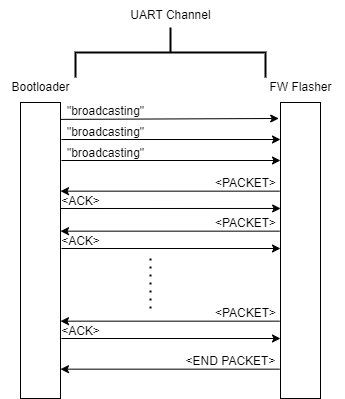

The diagram above was exported from draw.io. Its source (the exported page's mxGraphModel, read from the mxfile embedded in the PNG):
<mxGraphModel dx="2440" dy="1418" grid="1" gridSize="10" guides="1" tooltips="1" connect="1" arrows="1" fold="1" page="1" pageScale="1" pageWidth="360" pageHeight="410" math="0" shadow="0">
  <root>
    <mxCell id="0" />
    <mxCell id="1" parent="0" />
    <mxCell id="mtk_eLDqmJdXc8Jflo41-1" value="" style="rounded=0;whiteSpace=wrap;html=1;" vertex="1" parent="1">
      <mxGeometry x="30" y="104" width="40" height="296" as="geometry" />
    </mxCell>
    <mxCell id="mtk_eLDqmJdXc8Jflo41-2" value="" style="rounded=0;whiteSpace=wrap;html=1;" vertex="1" parent="1">
      <mxGeometry x="290" y="104" width="40" height="296" as="geometry" />
    </mxCell>
    <mxCell id="mtk_eLDqmJdXc8Jflo41-3" value="Bootloader" style="text;html=1;align=center;verticalAlign=middle;resizable=0;points=[];autosize=1;strokeColor=none;fillColor=none;" vertex="1" parent="1">
      <mxGeometry x="10" y="74" width="80" height="30" as="geometry" />
    </mxCell>
    <mxCell id="mtk_eLDqmJdXc8Jflo41-4" value="FW Flasher" style="text;html=1;align=center;verticalAlign=middle;resizable=0;points=[];autosize=1;strokeColor=none;fillColor=none;" vertex="1" parent="1">
      <mxGeometry x="265" y="74" width="90" height="30" as="geometry" />
    </mxCell>
    <mxCell id="mtk_eLDqmJdXc8Jflo41-5" value="" style="strokeWidth=2;html=1;shape=mxgraph.flowchart.annotation_2;align=left;labelPosition=right;pointerEvents=1;rotation=90;" vertex="1" parent="1">
      <mxGeometry x="155" y="-41" width="50" height="190" as="geometry" />
    </mxCell>
    <mxCell id="mtk_eLDqmJdXc8Jflo41-6" value="UART Channel" style="text;html=1;align=center;verticalAlign=middle;resizable=0;points=[];autosize=1;strokeColor=none;fillColor=none;" vertex="1" parent="1">
      <mxGeometry x="130" y="2" width="100" height="30" as="geometry" />
    </mxCell>
    <mxCell id="mtk_eLDqmJdXc8Jflo41-7" value="" style="endArrow=classic;html=1;rounded=0;exitX=0.052;exitY=0.063;exitDx=0;exitDy=0;exitPerimeter=0;entryX=-0.044;entryY=0.054;entryDx=0;entryDy=0;entryPerimeter=0;" edge="1" parent="1" source="mtk_eLDqmJdXc8Jflo41-10" target="mtk_eLDqmJdXc8Jflo41-2">
      <mxGeometry width="50" height="50" relative="1" as="geometry">
        <mxPoint x="90" y="170" as="sourcePoint" />
        <mxPoint x="140" y="120" as="targetPoint" />
      </mxGeometry>
    </mxCell>
    <mxCell id="mtk_eLDqmJdXc8Jflo41-8" value="&quot;broadcasting&quot;" style="text;html=1;align=center;verticalAlign=middle;resizable=0;points=[];autosize=1;strokeColor=none;fillColor=none;" vertex="1" parent="1">
      <mxGeometry x="65" y="98" width="100" height="30" as="geometry" />
    </mxCell>
    <mxCell id="mtk_eLDqmJdXc8Jflo41-9" value="" style="endArrow=classic;html=1;rounded=0;exitX=1.022;exitY=0.02;exitDx=0;exitDy=0;exitPerimeter=0;entryX=0;entryY=0.021;entryDx=0;entryDy=0;entryPerimeter=0;" edge="1" parent="1">
      <mxGeometry width="50" height="50" relative="1" as="geometry">
        <mxPoint x="71" y="141" as="sourcePoint" />
        <mxPoint x="290" y="141" as="targetPoint" />
      </mxGeometry>
    </mxCell>
    <mxCell id="mtk_eLDqmJdXc8Jflo41-10" value="&quot;broadcasting&quot;" style="text;html=1;align=center;verticalAlign=middle;resizable=0;points=[];autosize=1;strokeColor=none;fillColor=none;" vertex="1" parent="1">
      <mxGeometry x="65" y="119" width="100" height="30" as="geometry" />
    </mxCell>
    <mxCell id="mtk_eLDqmJdXc8Jflo41-11" value="" style="endArrow=classic;html=1;rounded=0;exitX=1.022;exitY=0.02;exitDx=0;exitDy=0;exitPerimeter=0;entryX=0;entryY=0.021;entryDx=0;entryDy=0;entryPerimeter=0;" edge="1" parent="1">
      <mxGeometry width="50" height="50" relative="1" as="geometry">
        <mxPoint x="71" y="162" as="sourcePoint" />
        <mxPoint x="290" y="162" as="targetPoint" />
      </mxGeometry>
    </mxCell>
    <mxCell id="mtk_eLDqmJdXc8Jflo41-12" value="&quot;broadcasting&quot;" style="text;html=1;align=center;verticalAlign=middle;resizable=0;points=[];autosize=1;strokeColor=none;fillColor=none;" vertex="1" parent="1">
      <mxGeometry x="65" y="140" width="100" height="30" as="geometry" />
    </mxCell>
    <mxCell id="mtk_eLDqmJdXc8Jflo41-13" value="" style="endArrow=classic;html=1;rounded=0;exitX=-0.018;exitY=0.097;exitDx=0;exitDy=0;exitPerimeter=0;entryX=1;entryY=0.097;entryDx=0;entryDy=0;entryPerimeter=0;" edge="1" parent="1">
      <mxGeometry width="50" height="50" relative="1" as="geometry">
        <mxPoint x="289.28" y="192.66000000000008" as="sourcePoint" />
        <mxPoint x="70" y="192.66000000000008" as="targetPoint" />
      </mxGeometry>
    </mxCell>
    <mxCell id="mtk_eLDqmJdXc8Jflo41-14" value="&amp;lt;PACKET&amp;gt;" style="text;html=1;align=center;verticalAlign=middle;resizable=0;points=[];autosize=1;strokeColor=none;fillColor=none;" vertex="1" parent="1">
      <mxGeometry x="215" y="170" width="80" height="30" as="geometry" />
    </mxCell>
    <mxCell id="mtk_eLDqmJdXc8Jflo41-15" value="" style="endArrow=classic;html=1;rounded=0;entryX=0.003;entryY=0.358;entryDx=0;entryDy=0;entryPerimeter=0;" edge="1" parent="1" target="mtk_eLDqmJdXc8Jflo41-2">
      <mxGeometry width="50" height="50" relative="1" as="geometry">
        <mxPoint x="70" y="210" as="sourcePoint" />
        <mxPoint x="150" y="210" as="targetPoint" />
      </mxGeometry>
    </mxCell>
    <mxCell id="mtk_eLDqmJdXc8Jflo41-16" value="&amp;lt;ACK&amp;gt;" style="text;html=1;align=center;verticalAlign=middle;resizable=0;points=[];autosize=1;strokeColor=none;fillColor=none;" vertex="1" parent="1">
      <mxGeometry x="60" y="188" width="60" height="30" as="geometry" />
    </mxCell>
    <mxCell id="mtk_eLDqmJdXc8Jflo41-19" value="" style="endArrow=classic;html=1;rounded=0;exitX=-0.018;exitY=0.097;exitDx=0;exitDy=0;exitPerimeter=0;entryX=1;entryY=0.097;entryDx=0;entryDy=0;entryPerimeter=0;" edge="1" parent="1">
      <mxGeometry width="50" height="50" relative="1" as="geometry">
        <mxPoint x="289.28" y="232.66000000000008" as="sourcePoint" />
        <mxPoint x="70" y="232.66000000000008" as="targetPoint" />
      </mxGeometry>
    </mxCell>
    <mxCell id="mtk_eLDqmJdXc8Jflo41-20" value="&amp;lt;PACKET&amp;gt;" style="text;html=1;align=center;verticalAlign=middle;resizable=0;points=[];autosize=1;strokeColor=none;fillColor=none;" vertex="1" parent="1">
      <mxGeometry x="215" y="210" width="80" height="30" as="geometry" />
    </mxCell>
    <mxCell id="mtk_eLDqmJdXc8Jflo41-21" value="" style="endArrow=classic;html=1;rounded=0;exitX=1.015;exitY=0.136;exitDx=0;exitDy=0;exitPerimeter=0;entryX=0;entryY=0.136;entryDx=0;entryDy=0;entryPerimeter=0;" edge="1" parent="1">
      <mxGeometry width="50" height="50" relative="1" as="geometry">
        <mxPoint x="71" y="250" as="sourcePoint" />
        <mxPoint x="290" y="250" as="targetPoint" />
      </mxGeometry>
    </mxCell>
    <mxCell id="mtk_eLDqmJdXc8Jflo41-22" value="&amp;lt;ACK&amp;gt;" style="text;html=1;align=center;verticalAlign=middle;resizable=0;points=[];autosize=1;strokeColor=none;fillColor=none;" vertex="1" parent="1">
      <mxGeometry x="60" y="228" width="60" height="30" as="geometry" />
    </mxCell>
    <mxCell id="mtk_eLDqmJdXc8Jflo41-23" value="" style="endArrow=classic;html=1;rounded=0;exitX=-0.018;exitY=0.097;exitDx=0;exitDy=0;exitPerimeter=0;entryX=1;entryY=0.097;entryDx=0;entryDy=0;entryPerimeter=0;" edge="1" parent="1">
      <mxGeometry width="50" height="50" relative="1" as="geometry">
        <mxPoint x="289.28" y="322.6600000000001" as="sourcePoint" />
        <mxPoint x="70" y="322.6600000000001" as="targetPoint" />
      </mxGeometry>
    </mxCell>
    <mxCell id="mtk_eLDqmJdXc8Jflo41-24" value="&amp;lt;PACKET&amp;gt;" style="text;html=1;align=center;verticalAlign=middle;resizable=0;points=[];autosize=1;strokeColor=none;fillColor=none;" vertex="1" parent="1">
      <mxGeometry x="215" y="300" width="80" height="30" as="geometry" />
    </mxCell>
    <mxCell id="mtk_eLDqmJdXc8Jflo41-25" value="" style="endArrow=classic;html=1;rounded=0;exitX=1.015;exitY=0.136;exitDx=0;exitDy=0;exitPerimeter=0;entryX=0;entryY=0.136;entryDx=0;entryDy=0;entryPerimeter=0;" edge="1" parent="1">
      <mxGeometry width="50" height="50" relative="1" as="geometry">
        <mxPoint x="71" y="340" as="sourcePoint" />
        <mxPoint x="290" y="340" as="targetPoint" />
      </mxGeometry>
    </mxCell>
    <mxCell id="mtk_eLDqmJdXc8Jflo41-26" value="&amp;lt;ACK&amp;gt;" style="text;html=1;align=center;verticalAlign=middle;resizable=0;points=[];autosize=1;strokeColor=none;fillColor=none;" vertex="1" parent="1">
      <mxGeometry x="60" y="318" width="60" height="30" as="geometry" />
    </mxCell>
    <mxCell id="mtk_eLDqmJdXc8Jflo41-27" value="" style="endArrow=none;dashed=1;html=1;dashPattern=1 3;strokeWidth=2;rounded=0;" edge="1" parent="1">
      <mxGeometry width="50" height="50" relative="1" as="geometry">
        <mxPoint x="160" y="310" as="sourcePoint" />
        <mxPoint x="160" y="260" as="targetPoint" />
      </mxGeometry>
    </mxCell>
    <mxCell id="mtk_eLDqmJdXc8Jflo41-28" value="" style="endArrow=classic;html=1;rounded=0;exitX=-0.018;exitY=0.097;exitDx=0;exitDy=0;exitPerimeter=0;entryX=1;entryY=0.097;entryDx=0;entryDy=0;entryPerimeter=0;" edge="1" parent="1">
      <mxGeometry width="50" height="50" relative="1" as="geometry">
        <mxPoint x="289.28" y="370.6600000000001" as="sourcePoint" />
        <mxPoint x="70" y="370.6600000000001" as="targetPoint" />
      </mxGeometry>
    </mxCell>
    <mxCell id="mtk_eLDqmJdXc8Jflo41-29" value="&amp;lt;END PACKET&amp;gt;" style="text;html=1;align=center;verticalAlign=middle;resizable=0;points=[];autosize=1;strokeColor=none;fillColor=none;" vertex="1" parent="1">
      <mxGeometry x="185" y="348" width="110" height="30" as="geometry" />
    </mxCell>
  </root>
</mxGraphModel>